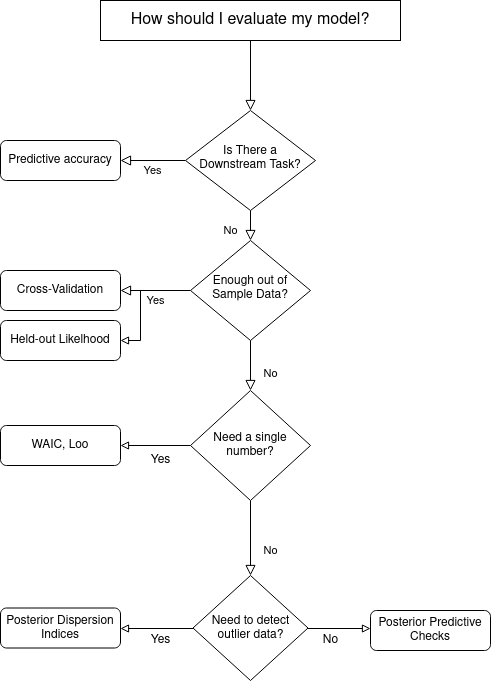

The diagram above was exported from draw.io. Its source (the exported page's mxGraphModel, read from the mxfile embedded in the PNG):
<mxGraphModel dx="1420" dy="795" grid="1" gridSize="10" guides="1" tooltips="1" connect="1" arrows="1" fold="1" page="1" pageScale="1" pageWidth="827" pageHeight="1169" math="0" shadow="0">
  <root>
    <mxCell id="WIyWlLk6GJQsqaUBKTNV-0" />
    <mxCell id="WIyWlLk6GJQsqaUBKTNV-1" parent="WIyWlLk6GJQsqaUBKTNV-0" />
    <mxCell id="WIyWlLk6GJQsqaUBKTNV-2" value="" style="rounded=0;html=1;jettySize=auto;orthogonalLoop=1;fontSize=11;endArrow=block;endFill=0;endSize=8;strokeWidth=1;shadow=0;labelBackgroundColor=none;edgeStyle=orthogonalEdgeStyle;" parent="WIyWlLk6GJQsqaUBKTNV-1" source="WIyWlLk6GJQsqaUBKTNV-3" target="WIyWlLk6GJQsqaUBKTNV-6" edge="1">
      <mxGeometry relative="1" as="geometry" />
    </mxCell>
    <mxCell id="WIyWlLk6GJQsqaUBKTNV-3" value="&lt;font style=&quot;font-size: 16px&quot;&gt;How should I evaluate my model?&lt;/font&gt;" style="rounded=0;whiteSpace=wrap;html=1;fontSize=12;glass=0;strokeWidth=1;shadow=0;" parent="WIyWlLk6GJQsqaUBKTNV-1" vertex="1">
      <mxGeometry x="250" y="10" width="300" height="40" as="geometry" />
    </mxCell>
    <mxCell id="WIyWlLk6GJQsqaUBKTNV-4" value="No" style="rounded=0;html=1;jettySize=auto;orthogonalLoop=1;fontSize=11;endArrow=block;endFill=0;endSize=8;strokeWidth=1;shadow=0;labelBackgroundColor=none;edgeStyle=orthogonalEdgeStyle;" parent="WIyWlLk6GJQsqaUBKTNV-1" source="WIyWlLk6GJQsqaUBKTNV-6" target="WIyWlLk6GJQsqaUBKTNV-10" edge="1">
      <mxGeometry x="-0.2" y="20" relative="1" as="geometry">
        <mxPoint as="offset" />
      </mxGeometry>
    </mxCell>
    <mxCell id="WIyWlLk6GJQsqaUBKTNV-5" value="Yes" style="edgeStyle=orthogonalEdgeStyle;rounded=0;html=1;jettySize=auto;orthogonalLoop=1;fontSize=11;endArrow=block;endFill=0;endSize=8;strokeWidth=1;shadow=0;labelBackgroundColor=none;" parent="WIyWlLk6GJQsqaUBKTNV-1" source="WIyWlLk6GJQsqaUBKTNV-6" target="WIyWlLk6GJQsqaUBKTNV-7" edge="1">
      <mxGeometry y="10" relative="1" as="geometry">
        <mxPoint as="offset" />
      </mxGeometry>
    </mxCell>
    <mxCell id="WIyWlLk6GJQsqaUBKTNV-6" value="Is There a Downstream Task?" style="rhombus;whiteSpace=wrap;html=1;shadow=0;fontFamily=Helvetica;fontSize=12;align=center;strokeWidth=1;spacing=6;spacingTop=-4;" parent="WIyWlLk6GJQsqaUBKTNV-1" vertex="1">
      <mxGeometry x="335" y="120" width="130" height="100" as="geometry" />
    </mxCell>
    <mxCell id="WIyWlLk6GJQsqaUBKTNV-7" value="Predictive accuracy" style="rounded=1;whiteSpace=wrap;html=1;fontSize=12;glass=0;strokeWidth=1;shadow=0;" parent="WIyWlLk6GJQsqaUBKTNV-1" vertex="1">
      <mxGeometry x="150" y="150" width="120" height="40" as="geometry" />
    </mxCell>
    <mxCell id="WIyWlLk6GJQsqaUBKTNV-8" value="No" style="rounded=0;html=1;jettySize=auto;orthogonalLoop=1;fontSize=11;endArrow=block;endFill=0;endSize=8;strokeWidth=1;shadow=0;labelBackgroundColor=none;edgeStyle=orthogonalEdgeStyle;" parent="WIyWlLk6GJQsqaUBKTNV-1" source="9JntFzdKeg39J8tN1NeG-2" edge="1">
      <mxGeometry x="0.3333" y="20" relative="1" as="geometry">
        <mxPoint as="offset" />
        <mxPoint x="400" y="585" as="targetPoint" />
      </mxGeometry>
    </mxCell>
    <mxCell id="WIyWlLk6GJQsqaUBKTNV-9" value="Yes" style="edgeStyle=orthogonalEdgeStyle;rounded=0;html=1;jettySize=auto;orthogonalLoop=1;fontSize=11;endArrow=block;endFill=0;endSize=8;strokeWidth=1;shadow=0;labelBackgroundColor=none;" parent="WIyWlLk6GJQsqaUBKTNV-1" source="WIyWlLk6GJQsqaUBKTNV-10" target="WIyWlLk6GJQsqaUBKTNV-12" edge="1">
      <mxGeometry y="10" relative="1" as="geometry">
        <mxPoint as="offset" />
      </mxGeometry>
    </mxCell>
    <mxCell id="WIyWlLk6GJQsqaUBKTNV-10" value="Enough out of Sample Data?" style="rhombus;whiteSpace=wrap;html=1;shadow=0;fontFamily=Helvetica;fontSize=12;align=center;strokeWidth=1;spacing=6;spacingTop=-4;" parent="WIyWlLk6GJQsqaUBKTNV-1" vertex="1">
      <mxGeometry x="340" y="250" width="120" height="100" as="geometry" />
    </mxCell>
    <mxCell id="WIyWlLk6GJQsqaUBKTNV-12" value="Cross-Validation" style="rounded=1;whiteSpace=wrap;html=1;fontSize=12;glass=0;strokeWidth=1;shadow=0;" parent="WIyWlLk6GJQsqaUBKTNV-1" vertex="1">
      <mxGeometry x="150" y="280" width="120" height="40" as="geometry" />
    </mxCell>
    <mxCell id="9JntFzdKeg39J8tN1NeG-4" style="edgeStyle=orthogonalEdgeStyle;rounded=0;orthogonalLoop=1;jettySize=auto;html=1;endArrow=block;endFill=0;entryX=1;entryY=0.5;entryDx=0;entryDy=0;" parent="WIyWlLk6GJQsqaUBKTNV-1" source="9JntFzdKeg39J8tN1NeG-2" target="9JntFzdKeg39J8tN1NeG-6" edge="1">
      <mxGeometry relative="1" as="geometry">
        <mxPoint x="270" y="475" as="targetPoint" />
      </mxGeometry>
    </mxCell>
    <mxCell id="9JntFzdKeg39J8tN1NeG-2" value="Need a single number?" style="rhombus;whiteSpace=wrap;html=1;" parent="WIyWlLk6GJQsqaUBKTNV-1" vertex="1">
      <mxGeometry x="340" y="400" width="120" height="110" as="geometry" />
    </mxCell>
    <mxCell id="9JntFzdKeg39J8tN1NeG-3" value="No" style="rounded=0;html=1;jettySize=auto;orthogonalLoop=1;fontSize=11;endArrow=block;endFill=0;endSize=8;strokeWidth=1;shadow=0;labelBackgroundColor=none;edgeStyle=orthogonalEdgeStyle;" parent="WIyWlLk6GJQsqaUBKTNV-1" source="WIyWlLk6GJQsqaUBKTNV-10" target="9JntFzdKeg39J8tN1NeG-2" edge="1">
      <mxGeometry x="0.3333" y="20" relative="1" as="geometry">
        <mxPoint as="offset" />
        <mxPoint x="400" y="350" as="sourcePoint" />
        <mxPoint x="400" y="680" as="targetPoint" />
      </mxGeometry>
    </mxCell>
    <mxCell id="9JntFzdKeg39J8tN1NeG-5" value="Yes" style="text;html=1;align=center;verticalAlign=middle;resizable=0;points=[];autosize=1;" parent="WIyWlLk6GJQsqaUBKTNV-1" vertex="1">
      <mxGeometry x="290" y="460" width="40" height="20" as="geometry" />
    </mxCell>
    <mxCell id="9JntFzdKeg39J8tN1NeG-6" value="WAIC, Loo" style="rounded=1;whiteSpace=wrap;html=1;fontSize=12;glass=0;strokeWidth=1;shadow=0;" parent="WIyWlLk6GJQsqaUBKTNV-1" vertex="1">
      <mxGeometry x="150" y="435" width="120" height="40" as="geometry" />
    </mxCell>
    <mxCell id="9JntFzdKeg39J8tN1NeG-7" value="" style="endArrow=block;html=1;edgeStyle=elbowEdgeStyle;elbow=vertical;rounded=0;endFill=0;" parent="WIyWlLk6GJQsqaUBKTNV-1" edge="1">
      <mxGeometry width="50" height="50" relative="1" as="geometry">
        <mxPoint x="290" y="300" as="sourcePoint" />
        <mxPoint x="270" y="350" as="targetPoint" />
        <Array as="points">
          <mxPoint x="330" y="350" />
        </Array>
      </mxGeometry>
    </mxCell>
    <mxCell id="9JntFzdKeg39J8tN1NeG-8" value="Held-out Likelhood" style="rounded=1;whiteSpace=wrap;html=1;fontSize=12;glass=0;strokeWidth=1;shadow=0;" parent="WIyWlLk6GJQsqaUBKTNV-1" vertex="1">
      <mxGeometry x="150" y="330" width="120" height="40" as="geometry" />
    </mxCell>
    <mxCell id="9JntFzdKeg39J8tN1NeG-11" style="edgeStyle=elbowEdgeStyle;rounded=0;orthogonalLoop=1;jettySize=auto;elbow=vertical;html=1;exitX=1;exitY=0.5;exitDx=0;exitDy=0;endArrow=block;endFill=0;" parent="WIyWlLk6GJQsqaUBKTNV-1" source="9JntFzdKeg39J8tN1NeG-9" edge="1">
      <mxGeometry relative="1" as="geometry">
        <mxPoint x="520" y="638" as="targetPoint" />
      </mxGeometry>
    </mxCell>
    <mxCell id="9JntFzdKeg39J8tN1NeG-13" style="edgeStyle=elbowEdgeStyle;rounded=0;orthogonalLoop=1;jettySize=auto;elbow=vertical;html=1;exitX=0;exitY=0.5;exitDx=0;exitDy=0;endArrow=block;endFill=0;" parent="WIyWlLk6GJQsqaUBKTNV-1" source="9JntFzdKeg39J8tN1NeG-9" target="9JntFzdKeg39J8tN1NeG-12" edge="1">
      <mxGeometry relative="1" as="geometry" />
    </mxCell>
    <mxCell id="9JntFzdKeg39J8tN1NeG-9" value="Need to detect outlier data?" style="rhombus;whiteSpace=wrap;html=1;rounded=0;" parent="WIyWlLk6GJQsqaUBKTNV-1" vertex="1">
      <mxGeometry x="342.5" y="585" width="115" height="105" as="geometry" />
    </mxCell>
    <mxCell id="9JntFzdKeg39J8tN1NeG-12" value="Posterior Dispersion Indices" style="rounded=1;whiteSpace=wrap;html=1;fontSize=12;glass=0;strokeWidth=1;shadow=0;" parent="WIyWlLk6GJQsqaUBKTNV-1" vertex="1">
      <mxGeometry x="150" y="617.5" width="120" height="40" as="geometry" />
    </mxCell>
    <mxCell id="9JntFzdKeg39J8tN1NeG-14" value="Yes" style="text;html=1;align=center;verticalAlign=middle;resizable=0;points=[];autosize=1;" parent="WIyWlLk6GJQsqaUBKTNV-1" vertex="1">
      <mxGeometry x="290" y="640" width="40" height="20" as="geometry" />
    </mxCell>
    <mxCell id="9JntFzdKeg39J8tN1NeG-15" value="No" style="text;html=1;align=center;verticalAlign=middle;resizable=0;points=[];autosize=1;" parent="WIyWlLk6GJQsqaUBKTNV-1" vertex="1">
      <mxGeometry x="465" y="640" width="30" height="20" as="geometry" />
    </mxCell>
    <mxCell id="9JntFzdKeg39J8tN1NeG-16" value="Posterior Predictive Checks" style="rounded=1;whiteSpace=wrap;html=1;fontSize=12;glass=0;strokeWidth=1;shadow=0;" parent="WIyWlLk6GJQsqaUBKTNV-1" vertex="1">
      <mxGeometry x="520" y="620" width="120" height="40" as="geometry" />
    </mxCell>
  </root>
</mxGraphModel>